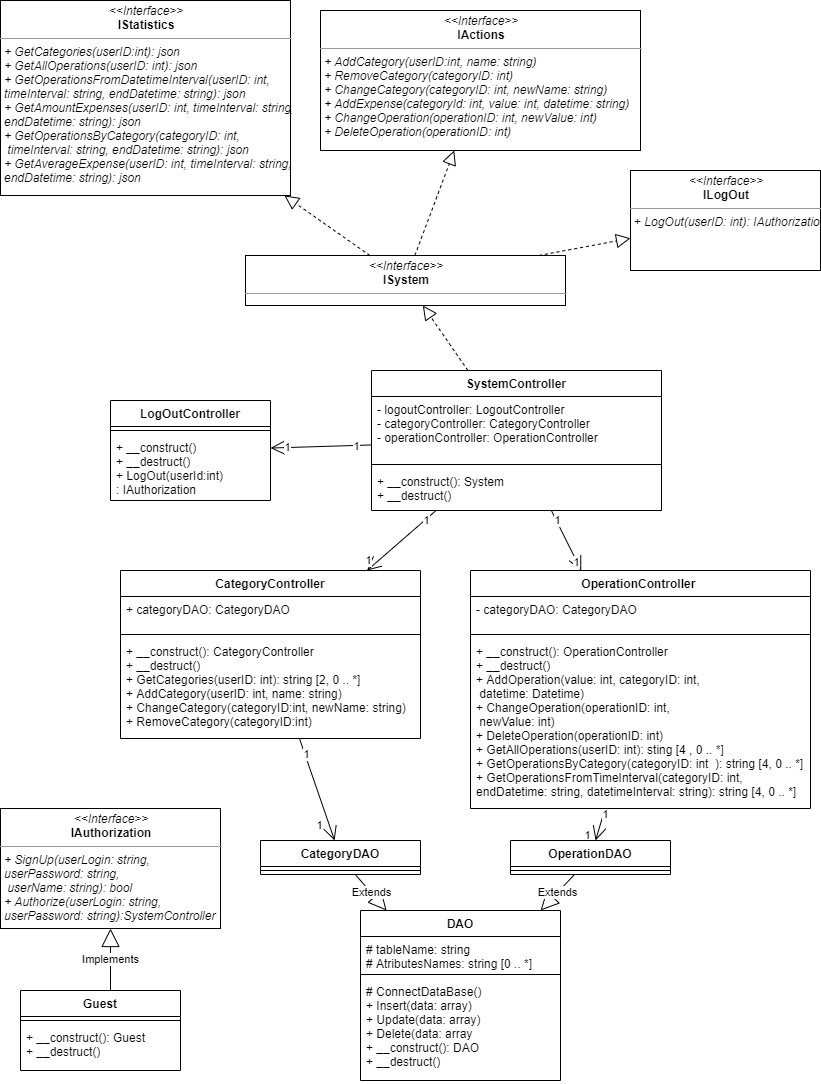

The diagram above was exported from draw.io. Its source (the exported page's mxGraphModel, read from the mxfile embedded in the PNG):
<mxGraphModel dx="782" dy="497" grid="1" gridSize="10" guides="1" tooltips="1" connect="1" arrows="1" fold="1" page="1" pageScale="1" pageWidth="850" pageHeight="1100" math="0" shadow="0">
  <root>
    <mxCell id="0" />
    <mxCell id="1" parent="0" />
    <mxCell id="3y4OIqyjtBTa0BqZslmY-13" value="&lt;p style=&quot;margin: 0px ; margin-top: 4px ; text-align: center&quot;&gt;&lt;i&gt;&amp;lt;&amp;lt;Interface&amp;gt;&amp;gt;&lt;/i&gt;&lt;br&gt;&lt;b&gt;ISystem&lt;/b&gt;&lt;/p&gt;&lt;hr size=&quot;1&quot;&gt;&lt;p style=&quot;margin: 0px ; margin-left: 4px&quot;&gt;&lt;/p&gt;&lt;p style=&quot;margin: 0px ; margin-left: 4px&quot;&gt;&lt;br&gt;&lt;/p&gt;" style="verticalAlign=top;align=left;overflow=fill;fontSize=12;fontFamily=Helvetica;html=1;strokeWidth=1;" parent="1" vertex="1">
      <mxGeometry x="265" y="265" width="320" height="50" as="geometry" />
    </mxCell>
    <mxCell id="3y4OIqyjtBTa0BqZslmY-14" value="&lt;p style=&quot;margin: 0px ; margin-top: 4px ; text-align: center&quot;&gt;&lt;i&gt;&amp;lt;&amp;lt;Interface&amp;gt;&amp;gt;&lt;/i&gt;&lt;br&gt;&lt;b&gt;IAuthorization&lt;/b&gt;&lt;/p&gt;&lt;hr size=&quot;1&quot;&gt;&lt;p style=&quot;margin: 0px ; margin-left: 4px&quot;&gt;&lt;i&gt;+ SignUp(userLogin: string,&lt;/i&gt;&lt;br&gt;&lt;/p&gt;&lt;p style=&quot;margin: 0px ; margin-left: 4px&quot;&gt;&lt;i&gt;userPassword: string,&lt;/i&gt;&lt;/p&gt;&lt;p style=&quot;margin: 0px ; margin-left: 4px&quot;&gt;&lt;i&gt;&amp;nbsp;userName: string): bool&lt;br style=&quot;padding: 0px ; margin: 0px&quot;&gt;+ Authorize(userLogin: string,&lt;br style=&quot;padding: 0px ; margin: 0px&quot;&gt;userPassword: string):SystemController&lt;/i&gt;&lt;br&gt;&lt;/p&gt;" style="verticalAlign=top;align=left;overflow=fill;fontSize=12;fontFamily=Helvetica;html=1;" parent="1" vertex="1">
      <mxGeometry x="20" y="818" width="220" height="120" as="geometry" />
    </mxCell>
    <mxCell id="bOfoKPNjqYJB76ggRreC-5" value="" style="endArrow=open;endFill=1;endSize=12;html=1;" parent="1" source="bOfoKPNjqYJB76ggRreC-1" target="RsXGgcqktiSwNkU7mgzB-19" edge="1">
      <mxGeometry width="160" relative="1" as="geometry">
        <mxPoint x="450" y="160" as="sourcePoint" />
        <mxPoint x="292.37885462555073" y="554" as="targetPoint" />
      </mxGeometry>
    </mxCell>
    <mxCell id="bOfoKPNjqYJB76ggRreC-6" value="1" style="edgeLabel;html=1;align=center;verticalAlign=middle;resizable=0;points=[];" parent="bOfoKPNjqYJB76ggRreC-5" vertex="1" connectable="0">
      <mxGeometry x="-0.6832" y="1" relative="1" as="geometry">
        <mxPoint as="offset" />
      </mxGeometry>
    </mxCell>
    <mxCell id="bOfoKPNjqYJB76ggRreC-7" value="1" style="edgeLabel;html=1;align=center;verticalAlign=middle;resizable=0;points=[];" parent="bOfoKPNjqYJB76ggRreC-5" vertex="1" connectable="0">
      <mxGeometry x="0.6872" y="-1" relative="1" as="geometry">
        <mxPoint as="offset" />
      </mxGeometry>
    </mxCell>
    <mxCell id="bOfoKPNjqYJB76ggRreC-8" value="" style="endArrow=open;endFill=1;endSize=12;html=1;" parent="1" source="bOfoKPNjqYJB76ggRreC-1" target="RsXGgcqktiSwNkU7mgzB-1" edge="1">
      <mxGeometry width="160" relative="1" as="geometry">
        <mxPoint x="420" y="216.2962962962963" as="sourcePoint" />
        <mxPoint x="870" y="380" as="targetPoint" />
      </mxGeometry>
    </mxCell>
    <mxCell id="bOfoKPNjqYJB76ggRreC-9" value="1" style="edgeLabel;html=1;align=center;verticalAlign=middle;resizable=0;points=[];" parent="bOfoKPNjqYJB76ggRreC-8" vertex="1" connectable="0">
      <mxGeometry x="-0.6832" y="1" relative="1" as="geometry">
        <mxPoint as="offset" />
      </mxGeometry>
    </mxCell>
    <mxCell id="bOfoKPNjqYJB76ggRreC-10" value="1" style="edgeLabel;html=1;align=center;verticalAlign=middle;resizable=0;points=[];" parent="bOfoKPNjqYJB76ggRreC-8" vertex="1" connectable="0">
      <mxGeometry x="0.6872" y="-1" relative="1" as="geometry">
        <mxPoint x="-9.47" as="offset" />
      </mxGeometry>
    </mxCell>
    <mxCell id="bOfoKPNjqYJB76ggRreC-21" value="Implements" style="endArrow=block;endSize=16;endFill=0;html=1;" parent="1" target="3y4OIqyjtBTa0BqZslmY-14" edge="1">
      <mxGeometry width="160" relative="1" as="geometry">
        <mxPoint x="130" y="1000" as="sourcePoint" />
        <mxPoint x="289.2857142857142" y="490" as="targetPoint" />
      </mxGeometry>
    </mxCell>
    <mxCell id="bOfoKPNjqYJB76ggRreC-23" value="&lt;p style=&quot;margin: 0px ; margin-top: 4px ; text-align: center&quot;&gt;&lt;i&gt;&amp;lt;&amp;lt;Interface&amp;gt;&amp;gt;&lt;/i&gt;&lt;br&gt;&lt;b&gt;ILogOut&lt;/b&gt;&lt;/p&gt;&lt;hr size=&quot;1&quot;&gt;&lt;p style=&quot;margin: 0px ; margin-left: 4px&quot;&gt;+&lt;i&gt; LogOut(userID: int): IAuthorization&lt;/i&gt;&lt;/p&gt;" style="verticalAlign=top;align=left;overflow=fill;fontSize=12;fontFamily=Helvetica;html=1;" parent="1" vertex="1">
      <mxGeometry x="650" y="180" width="190" height="100" as="geometry" />
    </mxCell>
    <mxCell id="RsXGgcqktiSwNkU7mgzB-13" value="" style="endArrow=open;endFill=1;endSize=12;html=1;" parent="1" source="bOfoKPNjqYJB76ggRreC-1" target="RsXGgcqktiSwNkU7mgzB-5" edge="1">
      <mxGeometry width="160" relative="1" as="geometry">
        <mxPoint x="463.95348837209303" y="450" as="sourcePoint" />
        <mxPoint x="332.79069767441865" y="570" as="targetPoint" />
      </mxGeometry>
    </mxCell>
    <mxCell id="RsXGgcqktiSwNkU7mgzB-14" value="1" style="edgeLabel;html=1;align=center;verticalAlign=middle;resizable=0;points=[];" parent="RsXGgcqktiSwNkU7mgzB-13" vertex="1" connectable="0">
      <mxGeometry x="-0.6832" y="1" relative="1" as="geometry">
        <mxPoint as="offset" />
      </mxGeometry>
    </mxCell>
    <mxCell id="RsXGgcqktiSwNkU7mgzB-15" value="1" style="edgeLabel;html=1;align=center;verticalAlign=middle;resizable=0;points=[];" parent="RsXGgcqktiSwNkU7mgzB-13" vertex="1" connectable="0">
      <mxGeometry x="0.6872" y="-1" relative="1" as="geometry">
        <mxPoint as="offset" />
      </mxGeometry>
    </mxCell>
    <mxCell id="RsXGgcqktiSwNkU7mgzB-38" value="" style="endArrow=open;endFill=1;endSize=12;html=1;" parent="1" source="RsXGgcqktiSwNkU7mgzB-1" target="RsXGgcqktiSwNkU7mgzB-23" edge="1">
      <mxGeometry width="160" relative="1" as="geometry">
        <mxPoint x="618.7290969899666" y="210" as="sourcePoint" />
        <mxPoint x="607.8595317725753" y="340" as="targetPoint" />
      </mxGeometry>
    </mxCell>
    <mxCell id="RsXGgcqktiSwNkU7mgzB-39" value="1" style="edgeLabel;html=1;align=center;verticalAlign=middle;resizable=0;points=[];" parent="RsXGgcqktiSwNkU7mgzB-38" vertex="1" connectable="0">
      <mxGeometry x="-0.6832" y="1" relative="1" as="geometry">
        <mxPoint as="offset" />
      </mxGeometry>
    </mxCell>
    <mxCell id="RsXGgcqktiSwNkU7mgzB-40" value="1" style="edgeLabel;html=1;align=center;verticalAlign=middle;resizable=0;points=[];" parent="RsXGgcqktiSwNkU7mgzB-38" vertex="1" connectable="0">
      <mxGeometry x="0.6872" y="-1" relative="1" as="geometry">
        <mxPoint x="-9.47" as="offset" />
      </mxGeometry>
    </mxCell>
    <mxCell id="RsXGgcqktiSwNkU7mgzB-41" value="" style="endArrow=open;endFill=1;endSize=12;html=1;" parent="1" source="RsXGgcqktiSwNkU7mgzB-5" target="RsXGgcqktiSwNkU7mgzB-27" edge="1">
      <mxGeometry width="160" relative="1" as="geometry">
        <mxPoint x="581.1244979919679" y="528" as="sourcePoint" />
        <mxPoint x="558.6345381526105" y="640" as="targetPoint" />
      </mxGeometry>
    </mxCell>
    <mxCell id="RsXGgcqktiSwNkU7mgzB-42" value="1" style="edgeLabel;html=1;align=center;verticalAlign=middle;resizable=0;points=[];" parent="RsXGgcqktiSwNkU7mgzB-41" vertex="1" connectable="0">
      <mxGeometry x="-0.6832" y="1" relative="1" as="geometry">
        <mxPoint as="offset" />
      </mxGeometry>
    </mxCell>
    <mxCell id="RsXGgcqktiSwNkU7mgzB-43" value="1" style="edgeLabel;html=1;align=center;verticalAlign=middle;resizable=0;points=[];" parent="RsXGgcqktiSwNkU7mgzB-41" vertex="1" connectable="0">
      <mxGeometry x="0.6872" y="-1" relative="1" as="geometry">
        <mxPoint x="-9.47" as="offset" />
      </mxGeometry>
    </mxCell>
    <mxCell id="RsXGgcqktiSwNkU7mgzB-44" value="Extends" style="endArrow=block;endSize=16;endFill=0;html=1;" parent="1" source="RsXGgcqktiSwNkU7mgzB-23" target="RsXGgcqktiSwNkU7mgzB-34" edge="1">
      <mxGeometry width="160" relative="1" as="geometry">
        <mxPoint x="570" y="260" as="sourcePoint" />
        <mxPoint x="730" y="260" as="targetPoint" />
      </mxGeometry>
    </mxCell>
    <mxCell id="RsXGgcqktiSwNkU7mgzB-48" value="Extends" style="endArrow=block;endSize=16;endFill=0;html=1;" parent="1" source="RsXGgcqktiSwNkU7mgzB-27" target="RsXGgcqktiSwNkU7mgzB-34" edge="1">
      <mxGeometry width="160" relative="1" as="geometry">
        <mxPoint x="601.1904761904761" y="726" as="sourcePoint" />
        <mxPoint x="648.8095238095239" y="766" as="targetPoint" />
      </mxGeometry>
    </mxCell>
    <mxCell id="RsXGgcqktiSwNkU7mgzB-49" value="" style="endArrow=block;dashed=1;endFill=0;endSize=12;html=1;" parent="1" source="3y4OIqyjtBTa0BqZslmY-13" target="bOfoKPNjqYJB76ggRreC-23" edge="1">
      <mxGeometry width="160" relative="1" as="geometry">
        <mxPoint x="290" y="50" as="sourcePoint" />
        <mxPoint x="230" y="310" as="targetPoint" />
      </mxGeometry>
    </mxCell>
    <mxCell id="RsXGgcqktiSwNkU7mgzB-50" value="" style="endArrow=block;dashed=1;endFill=0;endSize=12;html=1;" parent="1" source="bOfoKPNjqYJB76ggRreC-1" target="3y4OIqyjtBTa0BqZslmY-13" edge="1">
      <mxGeometry width="160" relative="1" as="geometry">
        <mxPoint x="380" y="170" as="sourcePoint" />
        <mxPoint x="450" y="70" as="targetPoint" />
      </mxGeometry>
    </mxCell>
    <mxCell id="OyCmOLYUUfpu7dN5guu8-1" value="&lt;p style=&quot;margin: 0px ; margin-top: 4px ; text-align: center&quot;&gt;&lt;i&gt;&amp;lt;&amp;lt;Interface&amp;gt;&amp;gt;&lt;/i&gt;&lt;br&gt;&lt;b&gt;IStatistics&lt;/b&gt;&lt;/p&gt;&lt;hr size=&quot;1&quot;&gt;&lt;p style=&quot;margin: 0px ; margin-left: 4px&quot;&gt;&lt;/p&gt;&lt;p style=&quot;margin: 0px ; margin-left: 4px&quot;&gt;&lt;i&gt;+ GetCategories(userID:int): json&lt;/i&gt;&lt;br&gt;&lt;/p&gt;&lt;p style=&quot;margin: 0px ; margin-left: 4px&quot;&gt;&lt;i&gt;+ GetAllOperations(userID: int): json&lt;/i&gt;&lt;br&gt;&lt;/p&gt;&lt;p style=&quot;margin: 0px ; margin-left: 4px&quot;&gt;&lt;i&gt;+ GetOperationsFromDatetimeInterval(userID: int,&amp;nbsp;&lt;/i&gt;&lt;/p&gt;&lt;p style=&quot;margin: 0px ; margin-left: 4px&quot;&gt;&lt;i&gt;timeInterval: string,&amp;nbsp;endDatetime: string): json&lt;/i&gt;&lt;/p&gt;&lt;p style=&quot;margin: 0px ; margin-left: 4px&quot;&gt;&lt;i&gt;+ GetAmountExpenses(userID: int, timeInterval: string,&amp;nbsp;&lt;br style=&quot;padding: 0px ; margin: 0px&quot;&gt;endDatetime: string): json&lt;br style=&quot;padding: 0px ; margin: 0px&quot;&gt;+ GetOperationsByCategory(categoryID: int,&lt;br style=&quot;padding: 0px ; margin: 0px&quot;&gt;&amp;nbsp;timeInterval: string, endDatetime: string): json&lt;br style=&quot;padding: 0px ; margin: 0px&quot;&gt;+ GetAverageExpense(userID: int, timeInterval: string,&amp;nbsp;&lt;br style=&quot;padding: 0px ; margin: 0px&quot;&gt;endDatetime: string): json&lt;/i&gt;&lt;/p&gt;" style="verticalAlign=top;align=left;overflow=fill;fontSize=12;fontFamily=Helvetica;html=1;strokeWidth=1;" parent="1" vertex="1">
      <mxGeometry x="20" y="10" width="290" height="195" as="geometry" />
    </mxCell>
    <mxCell id="OyCmOLYUUfpu7dN5guu8-2" value="&lt;p style=&quot;margin: 0px ; margin-top: 4px ; text-align: center&quot;&gt;&lt;i&gt;&amp;lt;&amp;lt;Interface&amp;gt;&amp;gt;&lt;/i&gt;&lt;br&gt;&lt;b&gt;IActions&lt;/b&gt;&lt;/p&gt;&lt;hr size=&quot;1&quot;&gt;&lt;p style=&quot;margin: 0px ; margin-left: 4px&quot;&gt;&lt;/p&gt;&lt;p style=&quot;margin: 0px ; margin-left: 4px&quot;&gt;&lt;i&gt;+ AddCategory(userID:int, name: string)&lt;/i&gt;&lt;br&gt;&lt;/p&gt;&lt;p style=&quot;margin: 0px ; margin-left: 4px&quot;&gt;&lt;i&gt;+ RemoveCategory(categoryID: int)&lt;br style=&quot;padding: 0px ; margin: 0px&quot;&gt;+ ChangeCategory(categoryID: int, newName: string)&lt;/i&gt;&lt;/p&gt;&lt;p style=&quot;margin: 0px ; margin-left: 4px&quot;&gt;&lt;i&gt;+ AddExpense(categoryId: int, value: int, datetime: string)&lt;br style=&quot;padding: 0px ; margin: 0px&quot;&gt;+ ChangeOperation(operationID: int, newValue: int)&lt;br style=&quot;padding: 0px ; margin: 0px&quot;&gt;+ DeleteOperation(operationID: int)&lt;/i&gt;&lt;/p&gt;" style="verticalAlign=top;align=left;overflow=fill;fontSize=12;fontFamily=Helvetica;html=1;strokeWidth=1;" parent="1" vertex="1">
      <mxGeometry x="340" y="20" width="320" height="140" as="geometry" />
    </mxCell>
    <mxCell id="OyCmOLYUUfpu7dN5guu8-3" value="" style="endArrow=block;dashed=1;endFill=0;endSize=12;html=1;" parent="1" source="3y4OIqyjtBTa0BqZslmY-13" target="OyCmOLYUUfpu7dN5guu8-1" edge="1">
      <mxGeometry width="160" relative="1" as="geometry">
        <mxPoint x="185.77922077922074" y="60" as="sourcePoint" />
        <mxPoint x="133.4415584415584" y="370" as="targetPoint" />
      </mxGeometry>
    </mxCell>
    <mxCell id="OyCmOLYUUfpu7dN5guu8-4" value="" style="endArrow=block;dashed=1;endFill=0;endSize=12;html=1;" parent="1" source="3y4OIqyjtBTa0BqZslmY-13" target="OyCmOLYUUfpu7dN5guu8-2" edge="1">
      <mxGeometry width="160" relative="1" as="geometry">
        <mxPoint x="195.77922077922074" y="70" as="sourcePoint" />
        <mxPoint x="143.4415584415584" y="380" as="targetPoint" />
      </mxGeometry>
    </mxCell>
    <mxCell id="RsXGgcqktiSwNkU7mgzB-34" value="DAO" style="swimlane;fontStyle=1;align=center;verticalAlign=top;childLayout=stackLayout;horizontal=1;startSize=26;horizontalStack=0;resizeParent=1;resizeParentMax=0;resizeLast=0;collapsible=1;marginBottom=0;" parent="1" vertex="1">
      <mxGeometry x="380" y="920" width="200" height="170" as="geometry" />
    </mxCell>
    <mxCell id="RsXGgcqktiSwNkU7mgzB-35" value="# tableName: string&#10;# AtributesNames: string [0 .. *]" style="text;strokeColor=none;fillColor=none;align=left;verticalAlign=top;spacingLeft=4;spacingRight=4;overflow=hidden;rotatable=0;points=[[0,0.5],[1,0.5]];portConstraint=eastwest;" parent="RsXGgcqktiSwNkU7mgzB-34" vertex="1">
      <mxGeometry y="26" width="200" height="34" as="geometry" />
    </mxCell>
    <mxCell id="RsXGgcqktiSwNkU7mgzB-36" value="" style="line;strokeWidth=1;fillColor=none;align=left;verticalAlign=middle;spacingTop=-1;spacingLeft=3;spacingRight=3;rotatable=0;labelPosition=right;points=[];portConstraint=eastwest;" parent="RsXGgcqktiSwNkU7mgzB-34" vertex="1">
      <mxGeometry y="60" width="200" height="8" as="geometry" />
    </mxCell>
    <mxCell id="RsXGgcqktiSwNkU7mgzB-37" value="# ConnectDataBase()&#10;+ Insert(data: array)&#10;+ Update(data: array)&#10;+ Delete(data: array&#10;+ __construct(): DAO&#10;+ __destruct()" style="text;strokeColor=none;fillColor=none;align=left;verticalAlign=top;spacingLeft=4;spacingRight=4;overflow=hidden;rotatable=0;points=[[0,0.5],[1,0.5]];portConstraint=eastwest;" parent="RsXGgcqktiSwNkU7mgzB-34" vertex="1">
      <mxGeometry y="68" width="200" height="102" as="geometry" />
    </mxCell>
    <mxCell id="RsXGgcqktiSwNkU7mgzB-27" value="OperationDAO" style="swimlane;fontStyle=1;align=center;verticalAlign=top;childLayout=stackLayout;horizontal=1;startSize=26;horizontalStack=0;resizeParent=1;resizeParentMax=0;resizeLast=0;collapsible=1;marginBottom=0;" parent="1" vertex="1">
      <mxGeometry x="530" y="850" width="160" height="34" as="geometry" />
    </mxCell>
    <mxCell id="RsXGgcqktiSwNkU7mgzB-29" value="" style="line;strokeWidth=1;fillColor=none;align=left;verticalAlign=middle;spacingTop=-1;spacingLeft=3;spacingRight=3;rotatable=0;labelPosition=right;points=[];portConstraint=eastwest;" parent="RsXGgcqktiSwNkU7mgzB-27" vertex="1">
      <mxGeometry y="26" width="160" height="8" as="geometry" />
    </mxCell>
    <mxCell id="bOfoKPNjqYJB76ggRreC-1" value="SystemController" style="swimlane;fontStyle=1;align=center;verticalAlign=top;childLayout=stackLayout;horizontal=1;startSize=26;horizontalStack=0;resizeParent=1;resizeParentMax=0;resizeLast=0;collapsible=1;marginBottom=0;" parent="1" vertex="1">
      <mxGeometry x="391" y="380" width="290" height="140" as="geometry" />
    </mxCell>
    <mxCell id="bOfoKPNjqYJB76ggRreC-2" value="- logoutController: LogoutController&#10;- categoryController: CategoryController&#10;- operationController: OperationController " style="text;strokeColor=none;fillColor=none;align=left;verticalAlign=top;spacingLeft=4;spacingRight=4;overflow=hidden;rotatable=0;points=[[0,0.5],[1,0.5]];portConstraint=eastwest;" parent="bOfoKPNjqYJB76ggRreC-1" vertex="1">
      <mxGeometry y="26" width="290" height="64" as="geometry" />
    </mxCell>
    <mxCell id="bOfoKPNjqYJB76ggRreC-3" value="" style="line;strokeWidth=1;fillColor=none;align=left;verticalAlign=middle;spacingTop=-1;spacingLeft=3;spacingRight=3;rotatable=0;labelPosition=right;points=[];portConstraint=eastwest;" parent="bOfoKPNjqYJB76ggRreC-1" vertex="1">
      <mxGeometry y="90" width="290" height="8" as="geometry" />
    </mxCell>
    <mxCell id="bOfoKPNjqYJB76ggRreC-4" value="+ __construct(): System&#10;+ __destruct()" style="text;strokeColor=none;fillColor=none;align=left;verticalAlign=top;spacingLeft=4;spacingRight=4;overflow=hidden;rotatable=0;points=[[0,0.5],[1,0.5]];portConstraint=eastwest;fontStyle=0" parent="bOfoKPNjqYJB76ggRreC-1" vertex="1">
      <mxGeometry y="98" width="290" height="42" as="geometry" />
    </mxCell>
    <mxCell id="RsXGgcqktiSwNkU7mgzB-23" value="CategoryDAO" style="swimlane;fontStyle=1;align=center;verticalAlign=top;childLayout=stackLayout;horizontal=1;startSize=26;horizontalStack=0;resizeParent=1;resizeParentMax=0;resizeLast=0;collapsible=1;marginBottom=0;" parent="1" vertex="1">
      <mxGeometry x="280" y="850" width="160" height="34" as="geometry" />
    </mxCell>
    <mxCell id="RsXGgcqktiSwNkU7mgzB-25" value="" style="line;strokeWidth=1;fillColor=none;align=left;verticalAlign=middle;spacingTop=-1;spacingLeft=3;spacingRight=3;rotatable=0;labelPosition=right;points=[];portConstraint=eastwest;" parent="RsXGgcqktiSwNkU7mgzB-23" vertex="1">
      <mxGeometry y="26" width="160" height="8" as="geometry" />
    </mxCell>
    <mxCell id="RsXGgcqktiSwNkU7mgzB-5" value="OperationController " style="swimlane;fontStyle=1;align=center;verticalAlign=top;childLayout=stackLayout;horizontal=1;startSize=26;horizontalStack=0;resizeParent=1;resizeParentMax=0;resizeLast=0;collapsible=1;marginBottom=0;" parent="1" vertex="1">
      <mxGeometry x="490" y="580" width="340" height="238" as="geometry" />
    </mxCell>
    <mxCell id="RsXGgcqktiSwNkU7mgzB-6" value="- categoryDAO: CategoryDAO" style="text;strokeColor=none;fillColor=none;align=left;verticalAlign=top;spacingLeft=4;spacingRight=4;overflow=hidden;rotatable=0;points=[[0,0.5],[1,0.5]];portConstraint=eastwest;" parent="RsXGgcqktiSwNkU7mgzB-5" vertex="1">
      <mxGeometry y="26" width="340" height="34" as="geometry" />
    </mxCell>
    <mxCell id="RsXGgcqktiSwNkU7mgzB-7" value="" style="line;strokeWidth=1;fillColor=none;align=left;verticalAlign=middle;spacingTop=-1;spacingLeft=3;spacingRight=3;rotatable=0;labelPosition=right;points=[];portConstraint=eastwest;" parent="RsXGgcqktiSwNkU7mgzB-5" vertex="1">
      <mxGeometry y="60" width="340" height="8" as="geometry" />
    </mxCell>
    <mxCell id="RsXGgcqktiSwNkU7mgzB-8" value="+ __construct(): OperationController&#10;+ __destruct()&#10;+ AddOperation(value: int, categoryID: int,&#10; datetime: Datetime)&#10;+ ChangeOperation(operationID: int,&#10; newValue: int)&#10;+ DeleteOperation(operationID: int)&#10;+ GetAllOperations(userID: int): sting [4 , 0 .. *]&#10;+ GetOperationsByCategory(categoryID: int  ): string [4, 0 .. *]&#10;+ GetOperationsFromTimeInterval(categoryID: int, &#10;endDatetime: string, datetimeInterval: string): string [4, 0 .. *]" style="text;strokeColor=none;fillColor=none;align=left;verticalAlign=top;spacingLeft=4;spacingRight=4;overflow=hidden;rotatable=0;points=[[0,0.5],[1,0.5]];portConstraint=eastwest;" parent="RsXGgcqktiSwNkU7mgzB-5" vertex="1">
      <mxGeometry y="68" width="340" height="170" as="geometry" />
    </mxCell>
    <mxCell id="RsXGgcqktiSwNkU7mgzB-1" value="CategoryController" style="swimlane;fontStyle=1;align=center;verticalAlign=top;childLayout=stackLayout;horizontal=1;startSize=26;horizontalStack=0;resizeParent=1;resizeParentMax=0;resizeLast=0;collapsible=1;marginBottom=0;" parent="1" vertex="1">
      <mxGeometry x="140" y="580" width="300" height="168" as="geometry" />
    </mxCell>
    <mxCell id="RsXGgcqktiSwNkU7mgzB-2" value="+ categoryDAO: CategoryDAO" style="text;strokeColor=none;fillColor=none;align=left;verticalAlign=top;spacingLeft=4;spacingRight=4;overflow=hidden;rotatable=0;points=[[0,0.5],[1,0.5]];portConstraint=eastwest;" parent="RsXGgcqktiSwNkU7mgzB-1" vertex="1">
      <mxGeometry y="26" width="300" height="34" as="geometry" />
    </mxCell>
    <mxCell id="RsXGgcqktiSwNkU7mgzB-3" value="" style="line;strokeWidth=1;fillColor=none;align=left;verticalAlign=middle;spacingTop=-1;spacingLeft=3;spacingRight=3;rotatable=0;labelPosition=right;points=[];portConstraint=eastwest;" parent="RsXGgcqktiSwNkU7mgzB-1" vertex="1">
      <mxGeometry y="60" width="300" height="8" as="geometry" />
    </mxCell>
    <mxCell id="RsXGgcqktiSwNkU7mgzB-4" value="+ __construct(): CategoryController&#10;+ __destruct()&#10;+ GetCategories(userID: int): string [2, 0 .. *]&#10;+ AddCategory(userID: int, name: string)&#10;+ ChangeCategory(categoryID:int, newName: string)&#10;+ RemoveCategory(categoryID:int)&#10;&#10;" style="text;strokeColor=none;fillColor=none;align=left;verticalAlign=top;spacingLeft=4;spacingRight=4;overflow=hidden;rotatable=0;points=[[0,0.5],[1,0.5]];portConstraint=eastwest;" parent="RsXGgcqktiSwNkU7mgzB-1" vertex="1">
      <mxGeometry y="68" width="300" height="100" as="geometry" />
    </mxCell>
    <mxCell id="RsXGgcqktiSwNkU7mgzB-19" value="LogOutController" style="swimlane;fontStyle=1;align=center;verticalAlign=top;childLayout=stackLayout;horizontal=1;startSize=26;horizontalStack=0;resizeParent=1;resizeParentMax=0;resizeLast=0;collapsible=1;marginBottom=0;" parent="1" vertex="1">
      <mxGeometry x="130" y="410" width="160" height="100" as="geometry" />
    </mxCell>
    <mxCell id="RsXGgcqktiSwNkU7mgzB-21" value="" style="line;strokeWidth=1;fillColor=none;align=left;verticalAlign=middle;spacingTop=-1;spacingLeft=3;spacingRight=3;rotatable=0;labelPosition=right;points=[];portConstraint=eastwest;" parent="RsXGgcqktiSwNkU7mgzB-19" vertex="1">
      <mxGeometry y="26" width="160" height="8" as="geometry" />
    </mxCell>
    <mxCell id="RsXGgcqktiSwNkU7mgzB-22" value="+ __construct()&#10;+ __destruct()&#10;+ LogOut(userId:int)&#10;: IAuthorization" style="text;strokeColor=none;fillColor=none;align=left;verticalAlign=top;spacingLeft=4;spacingRight=4;overflow=hidden;rotatable=0;points=[[0,0.5],[1,0.5]];portConstraint=eastwest;fontStyle=0" parent="RsXGgcqktiSwNkU7mgzB-19" vertex="1">
      <mxGeometry y="34" width="160" height="66" as="geometry" />
    </mxCell>
    <mxCell id="OyCmOLYUUfpu7dN5guu8-12" value="Guest" style="swimlane;fontStyle=1;align=center;verticalAlign=top;childLayout=stackLayout;horizontal=1;startSize=26;horizontalStack=0;resizeParent=1;resizeParentMax=0;resizeLast=0;collapsible=1;marginBottom=0;" parent="1" vertex="1">
      <mxGeometry x="40" y="1000" width="160" height="80" as="geometry" />
    </mxCell>
    <mxCell id="OyCmOLYUUfpu7dN5guu8-14" value="" style="line;strokeWidth=1;fillColor=none;align=left;verticalAlign=middle;spacingTop=-1;spacingLeft=3;spacingRight=3;rotatable=0;labelPosition=right;points=[];portConstraint=eastwest;" parent="OyCmOLYUUfpu7dN5guu8-12" vertex="1">
      <mxGeometry y="26" width="160" height="8" as="geometry" />
    </mxCell>
    <mxCell id="OyCmOLYUUfpu7dN5guu8-15" value="+ __construct(): Guest&#10;+ __destruct()" style="text;strokeColor=none;fillColor=none;align=left;verticalAlign=top;spacingLeft=4;spacingRight=4;overflow=hidden;rotatable=0;points=[[0,0.5],[1,0.5]];portConstraint=eastwest;" parent="OyCmOLYUUfpu7dN5guu8-12" vertex="1">
      <mxGeometry y="34" width="160" height="46" as="geometry" />
    </mxCell>
  </root>
</mxGraphModel>